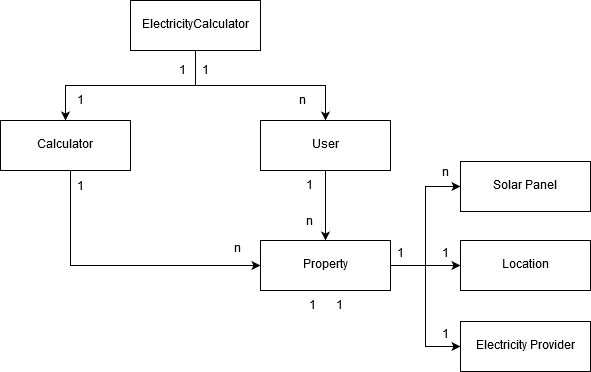

The diagram above was exported from draw.io. Its source (the exported page's mxGraphModel, read from the mxfile embedded in the PNG):
<mxGraphModel dx="1422" dy="775" grid="1" gridSize="10" guides="1" tooltips="1" connect="1" arrows="1" fold="1" page="1" pageScale="1.5" pageWidth="1169" pageHeight="826" background="none" math="0" shadow="0">
  <root>
    <mxCell id="0" style=";html=1;" />
    <mxCell id="1" style=";html=1;" parent="0" />
    <mxCell id="fMAefHu-bsamTqgcCv1i-22" style="edgeStyle=orthogonalEdgeStyle;rounded=0;orthogonalLoop=1;jettySize=auto;html=1;" parent="1" source="fMAefHu-bsamTqgcCv1i-1" target="fMAefHu-bsamTqgcCv1i-2" edge="1">
      <mxGeometry relative="1" as="geometry" />
    </mxCell>
    <mxCell id="fMAefHu-bsamTqgcCv1i-23" style="edgeStyle=orthogonalEdgeStyle;rounded=0;orthogonalLoop=1;jettySize=auto;html=1;entryX=0.5;entryY=0;entryDx=0;entryDy=0;" parent="1" source="fMAefHu-bsamTqgcCv1i-1" target="fMAefHu-bsamTqgcCv1i-3" edge="1">
      <mxGeometry relative="1" as="geometry" />
    </mxCell>
    <mxCell id="fMAefHu-bsamTqgcCv1i-1" value="ElectricityCalculator" style="html=1;" parent="1" vertex="1">
      <mxGeometry x="740" y="320" width="130" height="50" as="geometry" />
    </mxCell>
    <mxCell id="9O2OfUI6PIkPVo3skTh6-1" style="edgeStyle=orthogonalEdgeStyle;rounded=0;orthogonalLoop=1;jettySize=auto;html=1;entryX=0;entryY=0.5;entryDx=0;entryDy=0;" edge="1" parent="1" source="fMAefHu-bsamTqgcCv1i-2" target="fMAefHu-bsamTqgcCv1i-4">
      <mxGeometry relative="1" as="geometry">
        <Array as="points">
          <mxPoint x="680" y="585" />
        </Array>
      </mxGeometry>
    </mxCell>
    <mxCell id="fMAefHu-bsamTqgcCv1i-2" value="&lt;div&gt;Calculator&lt;/div&gt;" style="html=1;" parent="1" vertex="1">
      <mxGeometry x="610" y="440" width="130" height="50" as="geometry" />
    </mxCell>
    <mxCell id="fMAefHu-bsamTqgcCv1i-21" style="edgeStyle=orthogonalEdgeStyle;rounded=0;orthogonalLoop=1;jettySize=auto;html=1;entryX=0.5;entryY=0;entryDx=0;entryDy=0;" parent="1" source="fMAefHu-bsamTqgcCv1i-3" target="fMAefHu-bsamTqgcCv1i-4" edge="1">
      <mxGeometry relative="1" as="geometry" />
    </mxCell>
    <mxCell id="fMAefHu-bsamTqgcCv1i-3" value="&lt;div&gt;User&lt;/div&gt;" style="html=1;" parent="1" vertex="1">
      <mxGeometry x="870" y="440" width="130" height="50" as="geometry" />
    </mxCell>
    <mxCell id="fMAefHu-bsamTqgcCv1i-13" style="edgeStyle=orthogonalEdgeStyle;rounded=0;orthogonalLoop=1;jettySize=auto;html=1;entryX=0;entryY=0.5;entryDx=0;entryDy=0;" parent="1" source="fMAefHu-bsamTqgcCv1i-4" target="fMAefHu-bsamTqgcCv1i-5" edge="1">
      <mxGeometry relative="1" as="geometry" />
    </mxCell>
    <mxCell id="fMAefHu-bsamTqgcCv1i-14" style="edgeStyle=orthogonalEdgeStyle;rounded=0;orthogonalLoop=1;jettySize=auto;html=1;" parent="1" source="fMAefHu-bsamTqgcCv1i-4" target="fMAefHu-bsamTqgcCv1i-6" edge="1">
      <mxGeometry relative="1" as="geometry" />
    </mxCell>
    <mxCell id="fMAefHu-bsamTqgcCv1i-4" value="&lt;div&gt;Property&lt;/div&gt;" style="html=1;" parent="1" vertex="1">
      <mxGeometry x="870" y="560" width="130" height="50" as="geometry" />
    </mxCell>
    <mxCell id="fMAefHu-bsamTqgcCv1i-5" value="&lt;div&gt;Solar Panel&lt;/div&gt;" style="html=1;" parent="1" vertex="1">
      <mxGeometry x="1070" y="481" width="130" height="50" as="geometry" />
    </mxCell>
    <mxCell id="fMAefHu-bsamTqgcCv1i-6" value="&lt;div&gt;Location&lt;/div&gt;" style="html=1;" parent="1" vertex="1">
      <mxGeometry x="1070" y="560" width="130" height="50" as="geometry" />
    </mxCell>
    <mxCell id="9O2OfUI6PIkPVo3skTh6-4" style="edgeStyle=orthogonalEdgeStyle;rounded=0;orthogonalLoop=1;jettySize=auto;html=1;entryX=1;entryY=0.5;entryDx=0;entryDy=0;endArrow=none;endFill=0;startArrow=classic;startFill=1;" edge="1" parent="1" source="fMAefHu-bsamTqgcCv1i-9" target="fMAefHu-bsamTqgcCv1i-4">
      <mxGeometry relative="1" as="geometry" />
    </mxCell>
    <mxCell id="fMAefHu-bsamTqgcCv1i-9" value="Electricity Provider" style="html=1;" parent="1" vertex="1">
      <mxGeometry x="1070" y="641" width="130" height="50" as="geometry" />
    </mxCell>
    <mxCell id="fMAefHu-bsamTqgcCv1i-25" value="&lt;div&gt;1&lt;/div&gt;" style="text;html=1;resizable=0;points=[];autosize=1;align=left;verticalAlign=top;spacingTop=-4;" parent="1" vertex="1">
      <mxGeometry x="787" y="382" width="20" height="20" as="geometry" />
    </mxCell>
    <mxCell id="fMAefHu-bsamTqgcCv1i-26" value="&lt;div&gt;1&lt;/div&gt;" style="text;html=1;resizable=0;points=[];autosize=1;align=left;verticalAlign=top;spacingTop=-4;" parent="1" vertex="1">
      <mxGeometry x="810" y="382" width="20" height="20" as="geometry" />
    </mxCell>
    <mxCell id="fMAefHu-bsamTqgcCv1i-28" value="1" style="text;html=1;resizable=0;points=[];autosize=1;align=left;verticalAlign=top;spacingTop=-4;" parent="1" vertex="1">
      <mxGeometry x="685" y="412" width="20" height="20" as="geometry" />
    </mxCell>
    <mxCell id="fMAefHu-bsamTqgcCv1i-29" value="&lt;div&gt;n&lt;/div&gt;" style="text;html=1;resizable=0;points=[];autosize=1;align=left;verticalAlign=top;spacingTop=-4;" parent="1" vertex="1">
      <mxGeometry x="906.5" y="412" width="20" height="20" as="geometry" />
    </mxCell>
    <mxCell id="fMAefHu-bsamTqgcCv1i-33" value="&lt;div&gt;1&lt;/div&gt;" style="text;html=1;resizable=0;points=[];autosize=1;align=left;verticalAlign=top;spacingTop=-4;" parent="1" vertex="1">
      <mxGeometry x="914" y="497" width="20" height="20" as="geometry" />
    </mxCell>
    <mxCell id="fMAefHu-bsamTqgcCv1i-34" value="&lt;div&gt;n&lt;/div&gt;" style="text;html=1;resizable=0;points=[];autosize=1;align=left;verticalAlign=top;spacingTop=-4;" parent="1" vertex="1">
      <mxGeometry x="914" y="533" width="20" height="20" as="geometry" />
    </mxCell>
    <mxCell id="fMAefHu-bsamTqgcCv1i-35" value="&lt;div&gt;1&lt;/div&gt;" style="text;html=1;resizable=0;points=[];autosize=1;align=left;verticalAlign=top;spacingTop=-4;" parent="1" vertex="1">
      <mxGeometry x="1005" y="565" width="20" height="20" as="geometry" />
    </mxCell>
    <mxCell id="fMAefHu-bsamTqgcCv1i-36" value="n" style="text;html=1;resizable=0;points=[];autosize=1;align=left;verticalAlign=top;spacingTop=-4;" parent="1" vertex="1">
      <mxGeometry x="1050" y="484" width="20" height="20" as="geometry" />
    </mxCell>
    <mxCell id="fMAefHu-bsamTqgcCv1i-37" value="&lt;div&gt;1&lt;/div&gt;" style="text;html=1;resizable=0;points=[];autosize=1;align=left;verticalAlign=top;spacingTop=-4;" parent="1" vertex="1">
      <mxGeometry x="1050" y="565" width="20" height="20" as="geometry" />
    </mxCell>
    <mxCell id="fMAefHu-bsamTqgcCv1i-38" value="&lt;div&gt;1&lt;/div&gt;" style="text;html=1;resizable=0;points=[];autosize=1;align=left;verticalAlign=top;spacingTop=-4;" parent="1" vertex="1">
      <mxGeometry x="944" y="617" width="20" height="20" as="geometry" />
    </mxCell>
    <mxCell id="fMAefHu-bsamTqgcCv1i-40" value="&lt;div&gt;1&lt;/div&gt;" style="text;html=1;resizable=0;points=[];autosize=1;align=left;verticalAlign=top;spacingTop=-4;" parent="1" vertex="1">
      <mxGeometry x="916.5" y="617" width="20" height="20" as="geometry" />
    </mxCell>
    <mxCell id="fMAefHu-bsamTqgcCv1i-43" value="&lt;div&gt;1&lt;/div&gt;" style="text;html=1;resizable=0;points=[];autosize=1;align=left;verticalAlign=top;spacingTop=-4;" parent="1" vertex="1">
      <mxGeometry x="1050" y="646" width="20" height="20" as="geometry" />
    </mxCell>
    <mxCell id="9O2OfUI6PIkPVo3skTh6-2" value="1" style="text;html=1;resizable=0;points=[];autosize=1;align=left;verticalAlign=top;spacingTop=-4;" vertex="1" parent="1">
      <mxGeometry x="685" y="498" width="20" height="20" as="geometry" />
    </mxCell>
    <mxCell id="9O2OfUI6PIkPVo3skTh6-3" value="&lt;div&gt;n&lt;/div&gt;" style="text;html=1;resizable=0;points=[];autosize=1;align=left;verticalAlign=top;spacingTop=-4;" vertex="1" parent="1">
      <mxGeometry x="842" y="560" width="20" height="20" as="geometry" />
    </mxCell>
  </root>
</mxGraphModel>